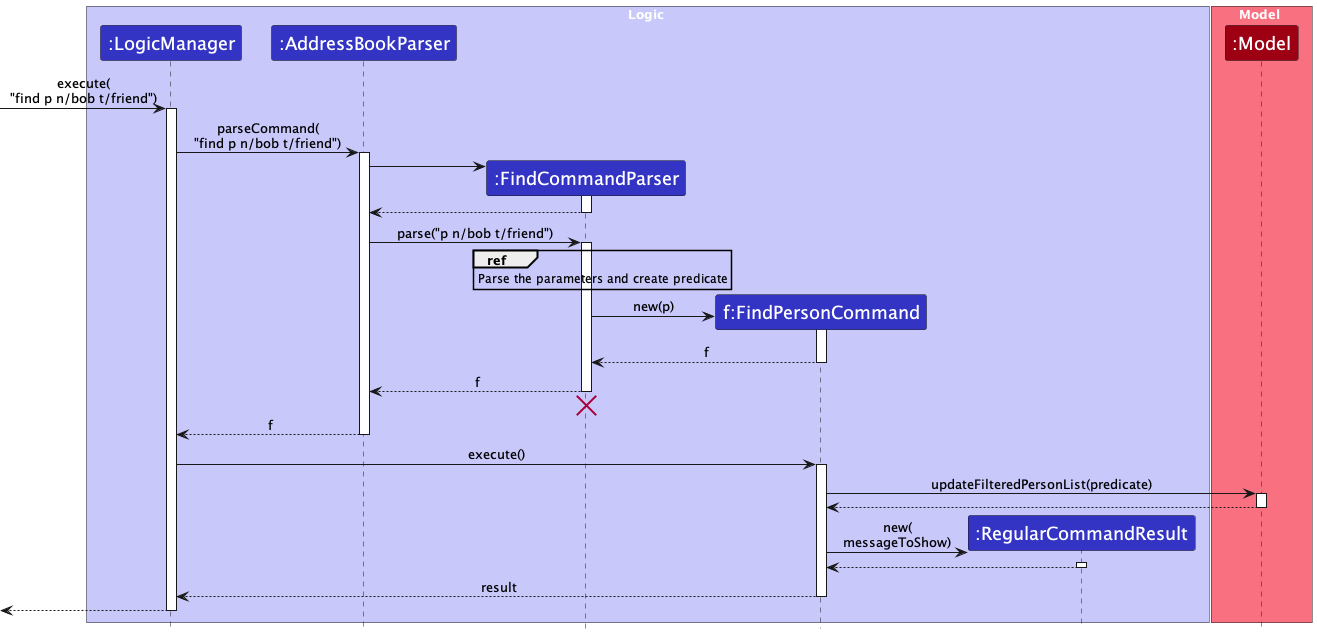

The diagram above was rendered by PlantUML. Its source (embedded in the PNG):
@startuml
!include style.puml
skinparam ArrowFontStyle plain

box Logic LOGIC_COLOR_T1
participant ":LogicManager" as LogicManager LOGIC_COLOR
participant ":AddressBookParser" as AddressBookParser LOGIC_COLOR
participant ":FindCommandParser" as FindCommandParser LOGIC_COLOR
participant "f:FindPersonCommand" as FindPersonCommand LOGIC_COLOR
participant ":RegularCommandResult" as CommandResult LOGIC_COLOR
end box

box Model MODEL_COLOR_T1
participant ":Model" as Model MODEL_COLOR
end box



[-> LogicManager : execute(\n"find p n/bob t/friend")
activate LogicManager

LogicManager -> AddressBookParser : parseCommand(\n"find p n/bob t/friend")
activate AddressBookParser

create FindCommandParser
AddressBookParser -> FindCommandParser
activate FindCommandParser

FindCommandParser --> AddressBookParser
deactivate FindCommandParser

AddressBookParser -> FindCommandParser : parse("p n/bob t/friend")
activate FindCommandParser

ref over FindCommandParser : Parse the parameters and create predicate


create FindPersonCommand
FindCommandParser -> FindPersonCommand : new(p)
activate FindPersonCommand

FindPersonCommand --> FindCommandParser : f
deactivate FindPersonCommand

FindCommandParser --> AddressBookParser : f
deactivate FindCommandParser
'Hidden arrow to position the destroy marker below the end of the activation bar.
FindCommandParser -[hidden]-> AddressBookParser
destroy FindCommandParser

AddressBookParser --> LogicManager : f
deactivate AddressBookParser

LogicManager -> FindPersonCommand : execute()
activate FindPersonCommand

FindPersonCommand -> Model : updateFilteredPersonList(predicate)
activate Model

Model --> FindPersonCommand
deactivate Model

create CommandResult
FindPersonCommand -> CommandResult : new(\nmessageToShow)
activate CommandResult

CommandResult --> FindPersonCommand
deactivate CommandResult

FindPersonCommand --> LogicManager : result
deactivate FindPersonCommand

[<-- LogicManager
deactivate LogicManager
@enduml